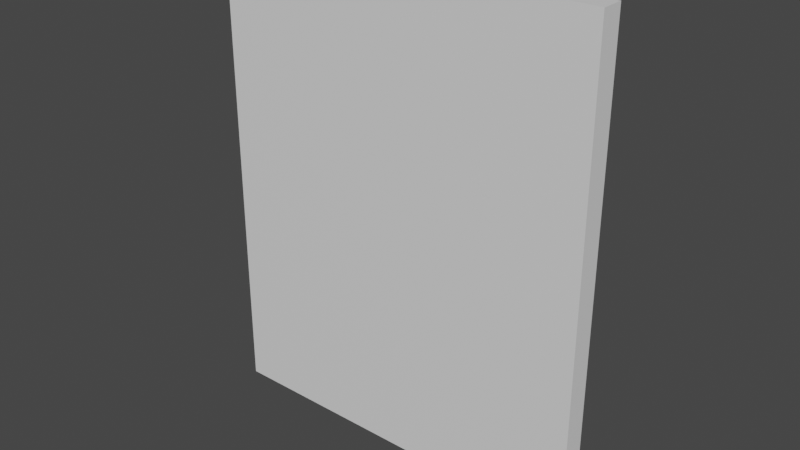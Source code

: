 # Source: 07wall.blend  (saved by Blender 3.3.6; exported with 4.5.12 LTS)
import bpy
from mathutils import Matrix  # noqa: F401  (used for matrix-valued properties, if any)

bpy.ops.wm.read_factory_settings(use_empty=True)
scene = bpy.context.scene
scene.name = 'Scene'

# ---- collections
col_collection = bpy.data.collections.new('Collection'); scene.collection.children.link(col_collection)

# ---- materials (node trees are filled in below, after node groups)
mat_mat1 = bpy.data.materials.new('mat1')
mat_mat1.alpha_threshold = 0.0
mat_mat1.use_transparent_shadow = False
mat_mat1.roughness = 0.5
mat_mat1.line_color = (0.0, 0.0, 0.0, 1.0)

# ---- node groups
ng_auto_smooth = bpy.data.node_groups.new('Auto Smooth', 'GeometryNodeTree')
_s = ng_auto_smooth.interface.new_socket(name='Geometry', in_out='OUTPUT', socket_type='NodeSocketGeometry')
_s = ng_auto_smooth.interface.new_socket(name='Geometry', in_out='INPUT', socket_type='NodeSocketGeometry')
_s = ng_auto_smooth.interface.new_socket(name='Angle', in_out='INPUT', socket_type='NodeSocketFloat')
_s.subtype = 'ANGLE'
_s.min_value = 0.0
_s.max_value = 3.142
ng_auto_smooth.is_modifier = True
_N = ng_auto_smooth.nodes; _L = ng_auto_smooth.links
n0 = _N.new('NodeGroupOutput'); n0.name = 'Group Output'; n0.location = (480, -100)
n1 = _N.new('NodeGroupInput'); n1.name = 'Group Input'; n1.location = (-420, -300)
n2 = _N.new('NodeGroupInput'); n2.name = 'Group Input.001'; n2.location = (-60, -100)
n3 = _N.new('GeometryNodeSetShadeSmooth'); n3.name = 'Set Shade Smooth'; n3.location = (120, -100)
n3.domain = 'EDGE'
n4 = _N.new('GeometryNodeSetShadeSmooth'); n4.name = 'Set Shade Smooth.001'; n4.location = (300, -100)
n5 = _N.new('GeometryNodeInputMeshEdgeAngle'); n5.name = 'Edge Angle'; n5.location = (-420, -220)
n6 = _N.new('GeometryNodeInputEdgeSmooth'); n6.name = 'Is Edge Smooth'; n6.location = (-60, -160)
n7 = _N.new('GeometryNodeInputShadeSmooth'); n7.name = 'Is Face Smooth'; n7.location = (-240, -340)
n8 = _N.new('FunctionNodeBooleanMath'); n8.name = 'Boolean Math'; n8.location = (-60, -220)
n9 = _N.new('FunctionNodeCompare'); n9.name = 'Compare'; n9.location = (-240, -180)
n9.operation = 'LESS_EQUAL'
_L.new(n5.outputs[0], n9.inputs[0])
_L.new(n4.outputs[0], n0.inputs[0])
_L.new(n1.outputs[1], n9.inputs[1])
_L.new(n9.outputs[0], n8.inputs[0])
_L.new(n7.outputs[0], n8.inputs[1])
_L.new(n2.outputs[0], n3.inputs[0])
_L.new(n6.outputs[0], n3.inputs[1])
_L.new(n3.outputs[0], n4.inputs[0])
_L.new(n8.outputs[0], n3.inputs[2])
n0.is_active_output = True

# ---- material node trees
mat_mat1.use_nodes = True; mat_mat1.node_tree.nodes.clear()
_N = mat_mat1.node_tree.nodes; _L = mat_mat1.node_tree.links
n0 = _N.new('ShaderNodeOutputMaterial'); n0.name = 'Material Output'; n0.location = (300, 300)
n1 = _N.new('ShaderNodeBsdfPrincipled'); n1.name = 'Principled BSDF'; n1.location = (10, 300)
n1.distribution = 'GGX'
n1.subsurface_method = 'RANDOM_WALK_SKIN'
n1.inputs[3].default_value = 1.45
n1.inputs[27].default_value = (0.0, 0.0, 0.0, 1.0)
n1.inputs[28].default_value = 1.0
_L.new(n1.outputs[0], n0.inputs[0])
n0.is_active_output = True

# ---- world
world_world = bpy.data.worlds.new('World'); scene.world = world_world
world_world.use_nodes = True; world_world.node_tree.nodes.clear()
_N = world_world.node_tree.nodes; _L = world_world.node_tree.links
n0 = _N.new('ShaderNodeOutputWorld'); n0.name = 'World Output'; n0.location = (300, 300)
n1 = _N.new('ShaderNodeBackground'); n1.name = 'Background'; n1.location = (10, 300)
n1.inputs[0].default_value = (0.05088, 0.05088, 0.05088, 1.0)
_L.new(n1.outputs[0], n0.inputs[0])
n0.is_active_output = True
world_world.color = (0.05088, 0.05088, 0.05088)
world_world.use_sun_shadow = False
world_world.sun_shadow_jitter_overblur = 0.0

# ---- meshes
me_cube_002 = bpy.data.meshes.new('Cube.002')
me_cube_002.from_pydata([(0.425, 1.453e-07, -0.24), (0.425, 0.05, -0.24), (-0.425, -1.453e-07, -0.24), (-0.425, 0.05, -0.24), (0.425, 5.96e-08, 0.8), (0.425, 0.05, 0.8), (-0.425, -2.347e-07, 0.8), (-0.425, 0.05, 0.8)], [], [(0, 4, 6, 2), (3, 2, 6, 7), (7, 6, 4, 5), (5, 1, 3, 7), (1, 0, 2, 3), (5, 4, 0, 1)])
me_cube_002.polygons.foreach_set('use_smooth', [True] * 6)
_uv = me_cube_002.uv_layers.new(name='UVMap')
_uv.uv.foreach_set('vector', [0.9444, 0.5, 0.4722, 0.5, 0.4722, 0.0, 0.9444, 2.98e-08, 0.05556, 0.5, 0.08333, 0.5, 0.08333, 0.9722, 0.05556, 0.9722, 7.451e-09, 0.5, 0.02778, 0.5, 0.02778, 1.0, 0.0, 1.0, 5.96e-08, 0.0, 0.4722, 5.96e-08, 0.4722, 0.5, 0.0, 0.5, 0.9444, 2.98e-08, 0.9722, 0.0, 0.9722, 0.5, 0.9444, 0.5, 0.05556, 0.9722, 0.02778, 0.9722, 0.02778, 0.5, 0.05556, 0.5])
me_cube_002.materials.append(mat_mat1)
me_cube_002.use_mirror_vertex_groups = False
me_cube_002.update()

# ---- objects
ob_0 = bpy.data.objects.new('0', me_cube_002)

# ---- transforms, parenting, visibility, modifiers, constraints
ob_0.location = (0.0, 0.0, 0.0)
ob_0.lock_rotations_4d = False
ob_0.empty_display_type = 'ARROWS'
ob_0.lineart.crease_threshold = 0.0
_m = ob_0.modifiers.new('Bevel', 'BEVEL')
_m.width = 0.005
_m.width_pct = 0.005
_m.segments = 5
_m.limit_method = 'WEIGHT'
_m = ob_0.modifiers.new('EdgeSplit', 'EDGE_SPLIT')
_m = ob_0.modifiers.new('Auto Smooth', 'NODES')
_m.node_group = ng_auto_smooth
_gi = [s.identifier for s in ng_auto_smooth.interface.items_tree if s.item_type == 'SOCKET' and s.in_out == 'INPUT']
_m[_gi[1]] = 0.5236  # Angle

# ---- collection membership
col_collection.objects.link(ob_0)

# ---- scene / render settings (as saved in the file)
scene.frame_start = 1; scene.frame_end = 250; scene.frame_set(1)
scene.render.engine = 'BLENDER_EEVEE_NEXT'
scene.cycles.sampling_pattern = 'TABULATED_SOBOL'
scene.cycles.use_light_tree = False
scene.view_settings.view_transform = 'Filmic'
bpy.context.view_layer.update()

# ---- added for rendering (the .blend has no active camera and no usable light): camera, sun
cam_auto = bpy.data.cameras.new('AutoCamera')
cam_auto.lens = 50.0
cam_auto.sensor_width = 36.0
cam_auto.clip_end = 1000.0
ob_auto_camera = bpy.data.objects.new('AutoCamera', cam_auto)
scene.collection.objects.link(ob_auto_camera)
ob_auto_camera.location = (1.24359, -1.46731, 1.27487)
ob_auto_camera.rotation_euler = (1.09748, -7.21219e-08, 0.694738)
scene.camera = ob_auto_camera
light_auto_sun = bpy.data.lights.new('AutoSun', 'SUN')
light_auto_sun.energy = 3.0
light_auto_sun.angle = 0.0523599
ob_auto_sun = bpy.data.objects.new('AutoSun', light_auto_sun)
scene.collection.objects.link(ob_auto_sun)
ob_auto_sun.rotation_euler = (0.872665, 0.174533, 0.523599)
bpy.context.view_layer.update()
